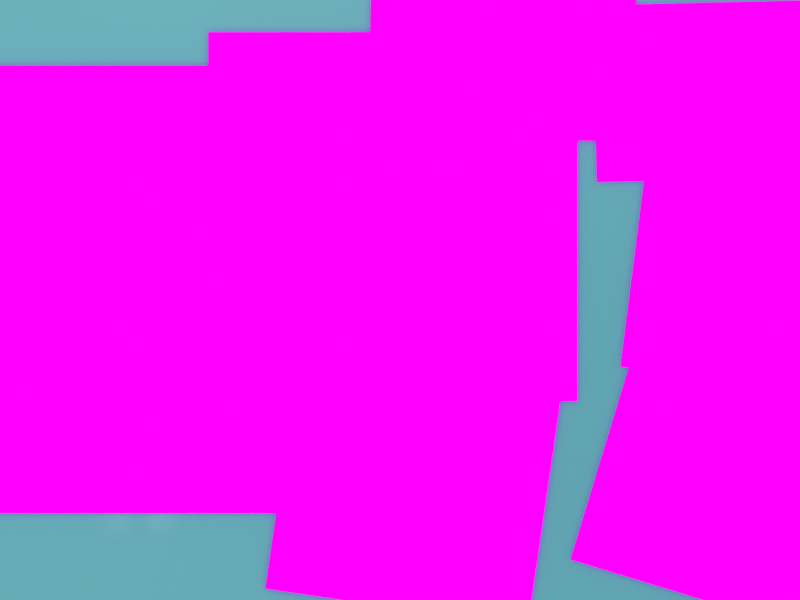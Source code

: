 # Source: water_master_test.before-v4.blend  (saved by Blender 5.2.45; exported with 4.5.12 LTS)
import bpy
from mathutils import Matrix  # noqa: F401  (used for matrix-valued properties, if any)

bpy.ops.wm.read_factory_settings(use_empty=True)
scene = bpy.context.scene
scene.name = 'Scene'

# ---- collections
col_collection = bpy.data.collections.new('Collection'); scene.collection.children.link(col_collection)
col_v2_garden_review_overlay = bpy.data.collections.new('V2 Garden Review Overlay'); scene.collection.children.link(col_v2_garden_review_overlay)

# ---- images (referenced by path relative to the original .blend; pixels are not part of the script)
import os
ASSET_DIR = os.environ.get("B2B_ASSET_DIR", "")  # directory of the original .blend (textures are referenced by path, not embedded)
HERE = os.path.dirname(os.path.abspath(__file__))  # packed textures are extracted next to this script under _unpacked/

def load_image(name, relpath, width, height, colorspace="sRGB"):
    """Load a texture the original file referenced (path relative to the .blend, or extracted next to this script)."""
    p = next((c for c in (os.path.join(HERE, relpath), os.path.join(ASSET_DIR, relpath)) if relpath and os.path.exists(c)), "")
    if p:
        img = bpy.data.images.load(p, check_existing=True)
        img.name = name
    else:  # same state as the original file: an image datablock whose file is absent (Cycles renders it pink)
        img = bpy.data.images.new(name, width, height)
        img.source = "FILE"
        img.filepath = "//" + (relpath or name)
    img.colorspace_settings.name = colorspace
    return img
img_shore_shallow_visual_mask_png = load_image('shore_shallow_visual_mask.png', 'shore_shallow_visual_mask.png', 1024, 1024, 'Non-Color')
img_open_water_depth_visual_mask_png = load_image('open_water_depth_visual_mask.png', 'open_water_depth_visual_mask.png', 1024, 1024, 'Non-Color')
img_central_land_png = load_image('central-land.png', 'central-land.png', 1024, 1024, 'sRGB')
img_land_0405_png = load_image('land-0405.png', 'land-0405.png', 1024, 1024, 'sRGB')
img_land_06_png = load_image('land-06.png', 'land-06.png', 1024, 1024, 'sRGB')
img_land_07_png = load_image('land-07.png', 'land-07.png', 1024, 1024, 'sRGB')
img_land_08_png = load_image('land-08.png', 'land-08.png', 1024, 1024, 'sRGB')
img_land_09_png = load_image('land-09.png', 'land-09.png', 1024, 1024, 'sRGB')
img_land_101112_png = load_image('land-101112.png', 'land-101112.png', 1024, 1024, 'sRGB')

# ---- materials (node trees are filled in below, after node groups)
mat_material_001 = bpy.data.materials.new('Material.001')
mat_review_artwork_central = bpy.data.materials.new('Review_Artwork_central')
mat_review_artwork_central.surface_render_method = 'BLENDED'
mat_review_artwork_central.blend_method = 'BLEND'
mat_review_artwork_0405 = bpy.data.materials.new('Review_Artwork_0405')
mat_review_artwork_0405.surface_render_method = 'BLENDED'
mat_review_artwork_0405.blend_method = 'BLEND'
mat_review_artwork_06 = bpy.data.materials.new('Review_Artwork_06')
mat_review_artwork_06.surface_render_method = 'BLENDED'
mat_review_artwork_06.blend_method = 'BLEND'
mat_review_artwork_07 = bpy.data.materials.new('Review_Artwork_07')
mat_review_artwork_07.surface_render_method = 'BLENDED'
mat_review_artwork_07.blend_method = 'BLEND'
mat_review_artwork_08 = bpy.data.materials.new('Review_Artwork_08')
mat_review_artwork_08.surface_render_method = 'BLENDED'
mat_review_artwork_08.blend_method = 'BLEND'
mat_review_artwork_09 = bpy.data.materials.new('Review_Artwork_09')
mat_review_artwork_09.surface_render_method = 'BLENDED'
mat_review_artwork_09.blend_method = 'BLEND'
mat_review_artwork_101112 = bpy.data.materials.new('Review_Artwork_101112')
mat_review_artwork_101112.surface_render_method = 'BLENDED'
mat_review_artwork_101112.blend_method = 'BLEND'

# ---- material node trees
mat_material_001.use_nodes = True; mat_material_001.node_tree.nodes.clear()
_N = mat_material_001.node_tree.nodes; _L = mat_material_001.node_tree.links
n0 = _N.new('ShaderNodeBsdfPrincipled'); n0.name = 'Principled BSDF'; n0.location = (-89, 109)
n0.inputs[2].default_value = 0.22
n0.inputs[10].default_value = 0.005
n1 = _N.new('ShaderNodeOutputMaterial'); n1.name = 'Material Output'; n1.location = (206, 273)
n2 = _N.new('ShaderNodeTexNoise'); n2.name = 'Noise Texture'; n2.location = (-783, 171)
n2.width = 160
n2.inputs[2].default_value = 1.3
n2.inputs[4].default_value = 0.35
n3 = _N.new('ShaderNodeValToRGB'); n3.name = 'Color Ramp'; n3.location = (-550, 368)
while len(n3.color_ramp.elements) > 1: n3.color_ramp.elements.remove(n3.color_ramp.elements[-1])
n3.color_ramp.elements[0].position = 0.0; n3.color_ramp.elements[0].color = (0.07819, 0.3864, 0.4452, 1.0)
_e = n3.color_ramp.elements.new(1.0); _e.color = (0.2307, 0.6376, 0.6867, 1.0)
n4 = _N.new('ShaderNodeTexNoise'); n4.name = 'Noise Texture.001'; n4.location = (-703, -145)
n4.width = 160
n4.inputs[2].default_value = 7.0
n4.inputs[3].default_value = 3.0
n4.inputs[4].default_value = 0.4
n4.inputs[8].default_value = 0.15
n5 = _N.new('ShaderNodeBump'); n5.name = 'Bump'; n5.location = (-426, -120)
n5.inputs[0].default_value = 0.12
n5.inputs[1].default_value = 0.08
n6 = _N.new('ShaderNodeTexWave'); n6.name = 'Wave Texture'; n6.location = (-419, -321)
n6.width = 160
n6.inputs[1].default_value = 6.0
n6.inputs[2].default_value = 6.0
n6.inputs[3].default_value = 3.0
n6.inputs[4].default_value = 1.5
n7 = _N.new('ShaderNodeValToRGB'); n7.name = 'Color Ramp.001'; n7.location = (66, -300)
while len(n7.color_ramp.elements) > 1: n7.color_ramp.elements.remove(n7.color_ramp.elements[-1])
n7.color_ramp.elements[0].position = 0.72; n7.color_ramp.elements[0].color = (0.0, 0.0, 0.0, 1.0)
_e = n7.color_ramp.elements.new(0.82); _e.color = (1.0, 1.0, 1.0, 1.0)
n8 = _N.new('ShaderNodeTexNoise'); n8.name = 'Noise Texture.002'; n8.location = (-411, -643)
n8.width = 160
n8.inputs[2].default_value = 2.2
n8.inputs[4].default_value = 0.35
n9 = _N.new('ShaderNodeMix'); n9.name = 'Mix'; n9.location = (-106, -533)
n9.data_type = 'RGBA'
n9.blend_type = 'MULTIPLY'
n9.inputs[0].default_value = 1.0
n10 = _N.new('ShaderNodeTexNoise'); n10.name = 'Noise Texture.003'; n10.location = (-737, 848)
n10.width = 160
n10.inputs[2].default_value = 3.5
n10.inputs[4].default_value = 0.35
n11 = _N.new('ShaderNodeValToRGB'); n11.name = 'Color Ramp.002'; n11.location = (-480, 795)
while len(n11.color_ramp.elements) > 1: n11.color_ramp.elements.remove(n11.color_ramp.elements[-1])
n11.color_ramp.elements[0].position = 0.64; n11.color_ramp.elements[0].color = (0.0, 0.0, 0.0, 1.0)
_e = n11.color_ramp.elements.new(0.77); _e.color = (1.0, 1.0, 1.0, 1.0)
n12 = _N.new('ShaderNodeMix'); n12.name = 'Mix.001'; n12.location = (-82, 455)
n12.data_type = 'RGBA'
n12.inputs[7].default_value = (0.3372, 0.7305, 0.7682, 1.0)
n13 = _N.new('ShaderNodeMath'); n13.name = 'Math'; n13.location = (-135, 672)
n13.operation = 'MULTIPLY'
n14 = _N.new('ShaderNodeTexCoord'); n14.name = 'Texture Coordinate'; n14.location = (-950, -473)
n15 = _N.new('ShaderNodeMapping'); n15.name = 'Mapping'; n15.location = (-669, -476)
n15.inputs[1].default_value = (0.0, 0.1741, 0.0)
n16 = _N.new('ShaderNodeTexNoise'); n16.name = 'V2 Broad Depth Noise'; n16.location = (-760, -610)
n16.width = 160
n16.inputs[2].default_value = 0.55
n16.inputs[3].default_value = 1.0
n16.inputs[4].default_value = 0.25
n17 = _N.new('ShaderNodeValToRGB'); n17.name = 'V2 Broad Depth Palette'; n17.location = (-500, -610)
while len(n17.color_ramp.elements) > 1: n17.color_ramp.elements.remove(n17.color_ramp.elements[-1])
n17.color_ramp.elements[0].position = 0.28; n17.color_ramp.elements[0].color = (0.04817, 0.2423, 0.2874, 1.0)
_e = n17.color_ramp.elements.new(0.48); _e.color = (0.2307, 0.6376, 0.6867, 1.0)
_e = n17.color_ramp.elements.new(0.72); _e.color = (1.0, 1.0, 1.0, 1.0)
n18 = _N.new('ShaderNodeMix'); n18.name = 'V2 Subtle Depth Blend'; n18.location = (-190, -340)
n18.data_type = 'RGBA'
n18.inputs[0].default_value = 0.25
n19 = _N.new('ShaderNodeMapping'); n19.name = 'V2 Slow Mask Drift'; n19.location = (-790, -930)
n19.inputs[1].default_value = (-0.01243, 0.0373, 0.0)
n20 = _N.new('ShaderNodeTexCoord'); n20.name = 'V3 Static Garden UV'; n20.location = (-1500, -1650)
n20.label = 'STATIC Garden 2400 x 1800 UV'
n21 = _N.new('ShaderNodeVectorMath'); n21.name = 'V3 Garden UV Scale'; n21.location = (-1270, -1650)
n21.operation = 'MULTIPLY'
n21.inputs[1].default_value = (1.0, 1.333, 1.0)
n22 = _N.new('ShaderNodeVectorMath'); n22.name = 'V3 Garden UV Offset'; n22.location = (-1060, -1650)
n22.inputs[1].default_value = (0.0, -0.1667, 0.0)
n23 = _N.new('ShaderNodeTexImage'); n23.name = 'V3 Shore Visual Mask'; n23.location = (-790, -1380)
n23.label = 'shore_shallow_visual_mask.png | Non-Color | STATIC'
n23.image = img_shore_shallow_visual_mask_png
n23.extension = 'CLIP'
n24 = _N.new('ShaderNodeSeparateColor'); n24.name = 'V3 Shore Visual Mask Value'; n24.location = (-540, -1380)
n25 = _N.new('ShaderNodeTexImage'); n25.name = 'V3 Open Depth Visual Mask'; n25.location = (-790, -1850)
n25.label = 'open_water_depth_visual_mask.png | Non-Color | STATIC'
n25.image = img_open_water_depth_visual_mask_png
n25.extension = 'CLIP'
n26 = _N.new('ShaderNodeSeparateColor'); n26.name = 'V3 Open Depth Visual Mask Value'; n26.location = (-540, -1850)
n27 = _N.new('ShaderNodeMath'); n27.name = 'V3 Depth Strength 0.30'; n27.location = (-300, -1850)
n27.operation = 'MULTIPLY'
n27.inputs[1].default_value = 0.3
n28 = _N.new('ShaderNodeMath'); n28.name = 'V3 Shore Strength 0.22'; n28.location = (-300, -1380)
n28.operation = 'MULTIPLY'
n28.inputs[1].default_value = 0.22
n29 = _N.new('ShaderNodeMix'); n29.name = 'V3 Deep Palette'; n29.location = (-90, -2000)
n29.data_type = 'RGBA'
n29.inputs[0].default_value = 0.08
n29.inputs[6].default_value = (0.07819, 0.3864, 0.4452, 1.0)
n29.inputs[7].default_value = (0.04817, 0.2423, 0.2874, 1.0)
n30 = _N.new('ShaderNodeMix'); n30.name = 'V3 Static Open Depth Color'; n30.location = (160, -1050)
n30.data_type = 'RGBA'
n31 = _N.new('ShaderNodeMix'); n31.name = 'V3 Static Shallow Color'; n31.location = (400, -900)
n31.data_type = 'RGBA'
n31.inputs[7].default_value = (0.2307, 0.6376, 0.6867, 1.0)
_L.new(n0.outputs[0], n1.inputs[0])
_L.new(n2.outputs[0], n3.inputs[0])
_L.new(n4.outputs[0], n5.inputs[3])
_L.new(n5.outputs[0], n0.inputs[5])
_L.new(n6.outputs[0], n9.inputs[6])
_L.new(n8.outputs[0], n9.inputs[7])
_L.new(n9.outputs[2], n7.inputs[0])
_L.new(n10.outputs[0], n11.inputs[0])
_L.new(n12.outputs[2], n0.inputs[0])
_L.new(n11.outputs[0], n13.inputs[0])
_L.new(n6.outputs[1], n13.inputs[1])
_L.new(n13.outputs[0], n12.inputs[0])
_L.new(n14.outputs[0], n15.inputs[0])
_L.new(n15.outputs[0], n6.inputs[0])
_L.new(n16.outputs[0], n17.inputs[0])
_L.new(n3.outputs[0], n18.inputs[6])
_L.new(n17.outputs[0], n18.inputs[7])
_L.new(n14.outputs[0], n19.inputs[0])
_L.new(n19.outputs[0], n10.inputs[0])
_L.new(n20.outputs[2], n21.inputs[0])
_L.new(n21.outputs[0], n22.inputs[0])
_L.new(n22.outputs[0], n23.inputs[0])
_L.new(n23.outputs[0], n24.inputs[0])
_L.new(n22.outputs[0], n25.inputs[0])
_L.new(n25.outputs[0], n26.inputs[0])
_L.new(n26.outputs[0], n27.inputs[0])
_L.new(n24.outputs[0], n28.inputs[0])
_L.new(n27.outputs[0], n30.inputs[0])
_L.new(n18.outputs[2], n30.inputs[6])
_L.new(n29.outputs[2], n30.inputs[7])
_L.new(n28.outputs[0], n31.inputs[0])
_L.new(n30.outputs[2], n31.inputs[6])
_L.new(n31.outputs[2], n12.inputs[6])
n1.is_active_output = True
mat_review_artwork_central.use_nodes = True; mat_review_artwork_central.node_tree.nodes.clear()
_N = mat_review_artwork_central.node_tree.nodes; _L = mat_review_artwork_central.node_tree.links
n0 = _N.new('ShaderNodeTexImage'); n0.name = 'Image Texture'; n0.location = (0, 0)
n0.image = img_central_land_png
n1 = _N.new('ShaderNodeEmission'); n1.name = 'Emission'; n1.location = (0, 0)
n2 = _N.new('ShaderNodeBsdfTransparent'); n2.name = 'Transparent BSDF'; n2.location = (0, 0)
n3 = _N.new('ShaderNodeMixShader'); n3.name = 'Mix Shader'; n3.location = (0, 0)
n4 = _N.new('ShaderNodeOutputMaterial'); n4.name = 'Material Output'; n4.location = (0, 0)
_L.new(n0.outputs[0], n1.inputs[0])
_L.new(n0.outputs[1], n3.inputs[0])
_L.new(n2.outputs[0], n3.inputs[1])
_L.new(n1.outputs[0], n3.inputs[2])
_L.new(n3.outputs[0], n4.inputs[0])
n4.is_active_output = True
mat_review_artwork_0405.use_nodes = True; mat_review_artwork_0405.node_tree.nodes.clear()
_N = mat_review_artwork_0405.node_tree.nodes; _L = mat_review_artwork_0405.node_tree.links
n0 = _N.new('ShaderNodeTexImage'); n0.name = 'Image Texture'; n0.location = (0, 0)
n0.image = img_land_0405_png
n1 = _N.new('ShaderNodeEmission'); n1.name = 'Emission'; n1.location = (0, 0)
n2 = _N.new('ShaderNodeBsdfTransparent'); n2.name = 'Transparent BSDF'; n2.location = (0, 0)
n3 = _N.new('ShaderNodeMixShader'); n3.name = 'Mix Shader'; n3.location = (0, 0)
n4 = _N.new('ShaderNodeOutputMaterial'); n4.name = 'Material Output'; n4.location = (0, 0)
_L.new(n0.outputs[0], n1.inputs[0])
_L.new(n0.outputs[1], n3.inputs[0])
_L.new(n2.outputs[0], n3.inputs[1])
_L.new(n1.outputs[0], n3.inputs[2])
_L.new(n3.outputs[0], n4.inputs[0])
n4.is_active_output = True
mat_review_artwork_06.use_nodes = True; mat_review_artwork_06.node_tree.nodes.clear()
_N = mat_review_artwork_06.node_tree.nodes; _L = mat_review_artwork_06.node_tree.links
n0 = _N.new('ShaderNodeTexImage'); n0.name = 'Image Texture'; n0.location = (0, 0)
n0.image = img_land_06_png
n1 = _N.new('ShaderNodeEmission'); n1.name = 'Emission'; n1.location = (0, 0)
n2 = _N.new('ShaderNodeBsdfTransparent'); n2.name = 'Transparent BSDF'; n2.location = (0, 0)
n3 = _N.new('ShaderNodeMixShader'); n3.name = 'Mix Shader'; n3.location = (0, 0)
n4 = _N.new('ShaderNodeOutputMaterial'); n4.name = 'Material Output'; n4.location = (0, 0)
_L.new(n0.outputs[0], n1.inputs[0])
_L.new(n0.outputs[1], n3.inputs[0])
_L.new(n2.outputs[0], n3.inputs[1])
_L.new(n1.outputs[0], n3.inputs[2])
_L.new(n3.outputs[0], n4.inputs[0])
n4.is_active_output = True
mat_review_artwork_07.use_nodes = True; mat_review_artwork_07.node_tree.nodes.clear()
_N = mat_review_artwork_07.node_tree.nodes; _L = mat_review_artwork_07.node_tree.links
n0 = _N.new('ShaderNodeTexImage'); n0.name = 'Image Texture'; n0.location = (0, 0)
n0.image = img_land_07_png
n1 = _N.new('ShaderNodeEmission'); n1.name = 'Emission'; n1.location = (0, 0)
n2 = _N.new('ShaderNodeBsdfTransparent'); n2.name = 'Transparent BSDF'; n2.location = (0, 0)
n3 = _N.new('ShaderNodeMixShader'); n3.name = 'Mix Shader'; n3.location = (0, 0)
n4 = _N.new('ShaderNodeOutputMaterial'); n4.name = 'Material Output'; n4.location = (0, 0)
_L.new(n0.outputs[0], n1.inputs[0])
_L.new(n0.outputs[1], n3.inputs[0])
_L.new(n2.outputs[0], n3.inputs[1])
_L.new(n1.outputs[0], n3.inputs[2])
_L.new(n3.outputs[0], n4.inputs[0])
n4.is_active_output = True
mat_review_artwork_08.use_nodes = True; mat_review_artwork_08.node_tree.nodes.clear()
_N = mat_review_artwork_08.node_tree.nodes; _L = mat_review_artwork_08.node_tree.links
n0 = _N.new('ShaderNodeTexImage'); n0.name = 'Image Texture'; n0.location = (0, 0)
n0.image = img_land_08_png
n1 = _N.new('ShaderNodeEmission'); n1.name = 'Emission'; n1.location = (0, 0)
n2 = _N.new('ShaderNodeBsdfTransparent'); n2.name = 'Transparent BSDF'; n2.location = (0, 0)
n3 = _N.new('ShaderNodeMixShader'); n3.name = 'Mix Shader'; n3.location = (0, 0)
n4 = _N.new('ShaderNodeOutputMaterial'); n4.name = 'Material Output'; n4.location = (0, 0)
_L.new(n0.outputs[0], n1.inputs[0])
_L.new(n0.outputs[1], n3.inputs[0])
_L.new(n2.outputs[0], n3.inputs[1])
_L.new(n1.outputs[0], n3.inputs[2])
_L.new(n3.outputs[0], n4.inputs[0])
n4.is_active_output = True
mat_review_artwork_09.use_nodes = True; mat_review_artwork_09.node_tree.nodes.clear()
_N = mat_review_artwork_09.node_tree.nodes; _L = mat_review_artwork_09.node_tree.links
n0 = _N.new('ShaderNodeTexImage'); n0.name = 'Image Texture'; n0.location = (0, 0)
n0.image = img_land_09_png
n1 = _N.new('ShaderNodeEmission'); n1.name = 'Emission'; n1.location = (0, 0)
n2 = _N.new('ShaderNodeBsdfTransparent'); n2.name = 'Transparent BSDF'; n2.location = (0, 0)
n3 = _N.new('ShaderNodeMixShader'); n3.name = 'Mix Shader'; n3.location = (0, 0)
n4 = _N.new('ShaderNodeOutputMaterial'); n4.name = 'Material Output'; n4.location = (0, 0)
_L.new(n0.outputs[0], n1.inputs[0])
_L.new(n0.outputs[1], n3.inputs[0])
_L.new(n2.outputs[0], n3.inputs[1])
_L.new(n1.outputs[0], n3.inputs[2])
_L.new(n3.outputs[0], n4.inputs[0])
n4.is_active_output = True
mat_review_artwork_101112.use_nodes = True; mat_review_artwork_101112.node_tree.nodes.clear()
_N = mat_review_artwork_101112.node_tree.nodes; _L = mat_review_artwork_101112.node_tree.links
n0 = _N.new('ShaderNodeTexImage'); n0.name = 'Image Texture'; n0.location = (0, 0)
n0.image = img_land_101112_png
n1 = _N.new('ShaderNodeEmission'); n1.name = 'Emission'; n1.location = (0, 0)
n2 = _N.new('ShaderNodeBsdfTransparent'); n2.name = 'Transparent BSDF'; n2.location = (0, 0)
n3 = _N.new('ShaderNodeMixShader'); n3.name = 'Mix Shader'; n3.location = (0, 0)
n4 = _N.new('ShaderNodeOutputMaterial'); n4.name = 'Material Output'; n4.location = (0, 0)
_L.new(n0.outputs[0], n1.inputs[0])
_L.new(n0.outputs[1], n3.inputs[0])
_L.new(n2.outputs[0], n3.inputs[1])
_L.new(n1.outputs[0], n3.inputs[2])
_L.new(n3.outputs[0], n4.inputs[0])
n4.is_active_output = True

# ---- world
world_world = bpy.data.worlds.new('World'); scene.world = world_world
world_world.use_nodes = True; world_world.node_tree.nodes.clear()
_N = world_world.node_tree.nodes; _L = world_world.node_tree.links
n0 = _N.new('ShaderNodeOutputWorld'); n0.name = 'World Output'; n0.location = (200, 100)
n1 = _N.new('ShaderNodeBackground'); n1.name = 'Background'; n1.location = (-200, 100)
n1.inputs[0].default_value = (0.75, 0.85, 0.9, 1.0)
n1.inputs[1].default_value = 0.8
_L.new(n1.outputs[0], n0.inputs[0])
n0.is_active_output = True
world_world.color = (0.34, 0.34, 0.34)
world_world.sun_shadow_jitter_overblur = 0.0

# ---- cameras
cam_camera = bpy.data.cameras.new('Camera')
cam_camera.type = 'ORTHO'
cam_camera.clip_end = 100.0
cam_camera.ortho_scale = 12.0

# ---- lights
light_light = bpy.data.lights.new('Light', 'AREA')
light_light.energy = 2200.0
light_light.shadow_soft_size = 0.1
light_light.shape = 'DISK'
light_light.size = 12.0
light_light.size_y = 0.1

# ---- meshes
me_plane = bpy.data.meshes.new('Plane')
me_plane.from_pydata([(-8.0, -8.0, 0.0), (8.0, -8.0, 0.0), (-8.0, 8.0, 0.0), (8.0, 8.0, 0.0)], [], [(0, 1, 3, 2)])
_uv = me_plane.uv_layers.new(name='UVMap')
_uv.uv.foreach_set('vector', [0.0, 0.0, 1.0, 0.0, 1.0, 1.0, 0.0, 1.0])
me_plane.materials.append(mat_material_001)
me_plane.update()
me_plane_001 = bpy.data.meshes.new('Plane.001')
me_plane_001.from_pydata([(-1.0, -1.0, 0.0), (1.0, -1.0, 0.0), (-1.0, 1.0, 0.0), (1.0, 1.0, 0.0)], [], [(0, 1, 3, 2)])
_uv = me_plane_001.uv_layers.new(name='UVMap')
_uv.uv.foreach_set('vector', [0.0, 0.0, 1.0, 0.0, 1.0, 1.0, 0.0, 1.0])
me_plane_001.materials.append(mat_review_artwork_central)
me_plane_001.update()
me_plane_002 = bpy.data.meshes.new('Plane.002')
me_plane_002.from_pydata([(-1.0, -1.0, 0.0), (1.0, -1.0, 0.0), (-1.0, 1.0, 0.0), (1.0, 1.0, 0.0)], [], [(0, 1, 3, 2)])
_uv = me_plane_002.uv_layers.new(name='UVMap')
_uv.uv.foreach_set('vector', [0.0, 0.0, 1.0, 0.0, 1.0, 1.0, 0.0, 1.0])
me_plane_002.materials.append(mat_review_artwork_0405)
me_plane_002.update()
me_plane_003 = bpy.data.meshes.new('Plane.003')
me_plane_003.from_pydata([(-1.0, -1.0, 0.0), (1.0, -1.0, 0.0), (-1.0, 1.0, 0.0), (1.0, 1.0, 0.0)], [], [(0, 1, 3, 2)])
_uv = me_plane_003.uv_layers.new(name='UVMap')
_uv.uv.foreach_set('vector', [0.0, 0.0, 1.0, 0.0, 1.0, 1.0, 0.0, 1.0])
me_plane_003.materials.append(mat_review_artwork_06)
me_plane_003.update()
me_plane_004 = bpy.data.meshes.new('Plane.004')
me_plane_004.from_pydata([(-1.0, -1.0, 0.0), (1.0, -1.0, 0.0), (-1.0, 1.0, 0.0), (1.0, 1.0, 0.0)], [], [(0, 1, 3, 2)])
_uv = me_plane_004.uv_layers.new(name='UVMap')
_uv.uv.foreach_set('vector', [0.0, 0.0, 1.0, 0.0, 1.0, 1.0, 0.0, 1.0])
me_plane_004.materials.append(mat_review_artwork_07)
me_plane_004.update()
me_plane_005 = bpy.data.meshes.new('Plane.005')
me_plane_005.from_pydata([(-1.0, -1.0, 0.0), (1.0, -1.0, 0.0), (-1.0, 1.0, 0.0), (1.0, 1.0, 0.0)], [], [(0, 1, 3, 2)])
_uv = me_plane_005.uv_layers.new(name='UVMap')
_uv.uv.foreach_set('vector', [0.0, 0.0, 1.0, 0.0, 1.0, 1.0, 0.0, 1.0])
me_plane_005.materials.append(mat_review_artwork_08)
me_plane_005.update()
me_plane_006 = bpy.data.meshes.new('Plane.006')
me_plane_006.from_pydata([(-1.0, -1.0, 0.0), (1.0, -1.0, 0.0), (-1.0, 1.0, 0.0), (1.0, 1.0, 0.0)], [], [(0, 1, 3, 2)])
_uv = me_plane_006.uv_layers.new(name='UVMap')
_uv.uv.foreach_set('vector', [0.0, 0.0, 1.0, 0.0, 1.0, 1.0, 0.0, 1.0])
me_plane_006.materials.append(mat_review_artwork_09)
me_plane_006.update()
me_plane_007 = bpy.data.meshes.new('Plane.007')
me_plane_007.from_pydata([(-1.0, -1.0, 0.0), (1.0, -1.0, 0.0), (-1.0, 1.0, 0.0), (1.0, 1.0, 0.0)], [], [(0, 1, 3, 2)])
_uv = me_plane_007.uv_layers.new(name='UVMap')
_uv.uv.foreach_set('vector', [0.0, 0.0, 1.0, 0.0, 1.0, 1.0, 0.0, 1.0])
me_plane_007.materials.append(mat_review_artwork_101112)
me_plane_007.update()

# ---- objects
ob_light = bpy.data.objects.new('Light', light_light)
ob_gardenworldreviewcamera = bpy.data.objects.new('GardenWorldReviewCamera', cam_camera)
ob_plane = bpy.data.objects.new('Plane', me_plane)
ob_garden_reference = bpy.data.objects.new('Garden_Reference', None)
ob_review_land_central = bpy.data.objects.new('Review_Land_central', me_plane_001)
ob_review_land_0405 = bpy.data.objects.new('Review_Land_0405', me_plane_002)
ob_review_land_06 = bpy.data.objects.new('Review_Land_06', me_plane_003)
ob_review_land_07 = bpy.data.objects.new('Review_Land_07', me_plane_004)
ob_review_land_08 = bpy.data.objects.new('Review_Land_08', me_plane_005)
ob_review_land_09 = bpy.data.objects.new('Review_Land_09', me_plane_006)
ob_review_land_101112 = bpy.data.objects.new('Review_Land_101112', me_plane_007)

# ---- transforms, parenting, visibility, modifiers, constraints
ob_light.location = (-30.68, 8.814, -15.35)
ob_light.rotation_euler = (0.5695, 1.987e-08, -0.6747)
ob_light.scale = (8.0, 8.0, 8.0)
ob_light.lock_rotations_4d = False
ob_light.empty_display_type = 'ARROWS'
ob_light.color = (0.0, 0.0, 0.0, 0.0)
ob_light.lineart.crease_threshold = 0.0
ob_gardenworldreviewcamera.location = (-26.68, 13.81, -0.3451)
ob_gardenworldreviewcamera.scale = (8.0, 8.0, 8.0)
ob_gardenworldreviewcamera.lock_rotations_4d = False
ob_gardenworldreviewcamera.empty_display_type = 'ARROWS'
ob_gardenworldreviewcamera.color = (0.0, 0.0, 0.0, 0.0)
ob_gardenworldreviewcamera.display_type = 'WIRE'
ob_gardenworldreviewcamera.lineart.crease_threshold = 0.0
ob_plane.location = (-26.68, 13.81, -25.35)
ob_garden_reference.location = (-7.682, 13.81, -25.35)
ob_garden_reference.empty_display_type = 'IMAGE'
ob_garden_reference.empty_display_size = 8.0
ob_garden_reference.hide_render = True
ob_review_land_central.location = (-26.79, 15.06, -25.29)
ob_review_land_central.scale = (2.77, 2.77, 1.0)
ob_review_land_0405.location = (-25.13, 18.22, -25.29)
ob_review_land_0405.rotation_euler = (0.0, 0.0, -0.02618)
ob_review_land_0405.scale = (1.99, 1.99, 1.0)
ob_review_land_06.location = (-21.77, 16.95, -25.29)
ob_review_land_06.rotation_euler = (0.0, 0.0, 0.02321)
ob_review_land_06.scale = (1.993, 1.329, 1.0)
ob_review_land_07.location = (-20.81, 14.8, -25.29)
ob_review_land_07.rotation_euler = (0.0, 0.0, -0.1264)
ob_review_land_07.scale = (2.297, 2.297, 1.0)
ob_review_land_08.location = (-21.33, 11.41, -25.29)
ob_review_land_08.rotation_euler = (0.0, 0.0, -0.295)
ob_review_land_08.scale = (2.243, 2.243, 1.0)
ob_review_land_09.location = (-26.45, 11.16, -25.29)
ob_review_land_09.rotation_euler = (0.0, 0.0, -0.1445)
ob_review_land_09.scale = (1.99, 1.99, 1.0)
ob_review_land_101112.location = (-31.5, 13.97, -25.29)
ob_review_land_101112.scale = (3.36, 3.36, 1.0)

# ---- collection membership
col_collection.objects.link(ob_light)
col_collection.objects.link(ob_gardenworldreviewcamera)
col_collection.objects.link(ob_plane)
col_collection.objects.link(ob_garden_reference)
col_v2_garden_review_overlay.objects.link(ob_review_land_central)
col_v2_garden_review_overlay.objects.link(ob_review_land_0405)
col_v2_garden_review_overlay.objects.link(ob_review_land_06)
col_v2_garden_review_overlay.objects.link(ob_review_land_07)
col_v2_garden_review_overlay.objects.link(ob_review_land_08)
col_v2_garden_review_overlay.objects.link(ob_review_land_09)
col_v2_garden_review_overlay.objects.link(ob_review_land_101112)

# ---- scene / render settings (as saved in the file)
scene.camera = ob_gardenworldreviewcamera
scene.frame_start = 1; scene.frame_end = 192; scene.frame_set(96)
scene.render.engine = 'BLENDER_EEVEE_NEXT'
scene.render.resolution_x = 2400
scene.render.resolution_y = 1800
scene.render.bake_bias = 0.0
scene.render.bake_samples = 0
scene.render.compositor_device = 'GPU'
scene.eevee.use_volume_custom_range = False
scene.eevee.fast_gi_thickness_near = 0.1
scene.eevee.fast_gi_thickness_far = 0.0
scene.eevee.ray_tracing_options.screen_trace_thickness = 0.1
scene.view_settings.view_transform = 'Standard'
bpy.context.view_layer.update()
